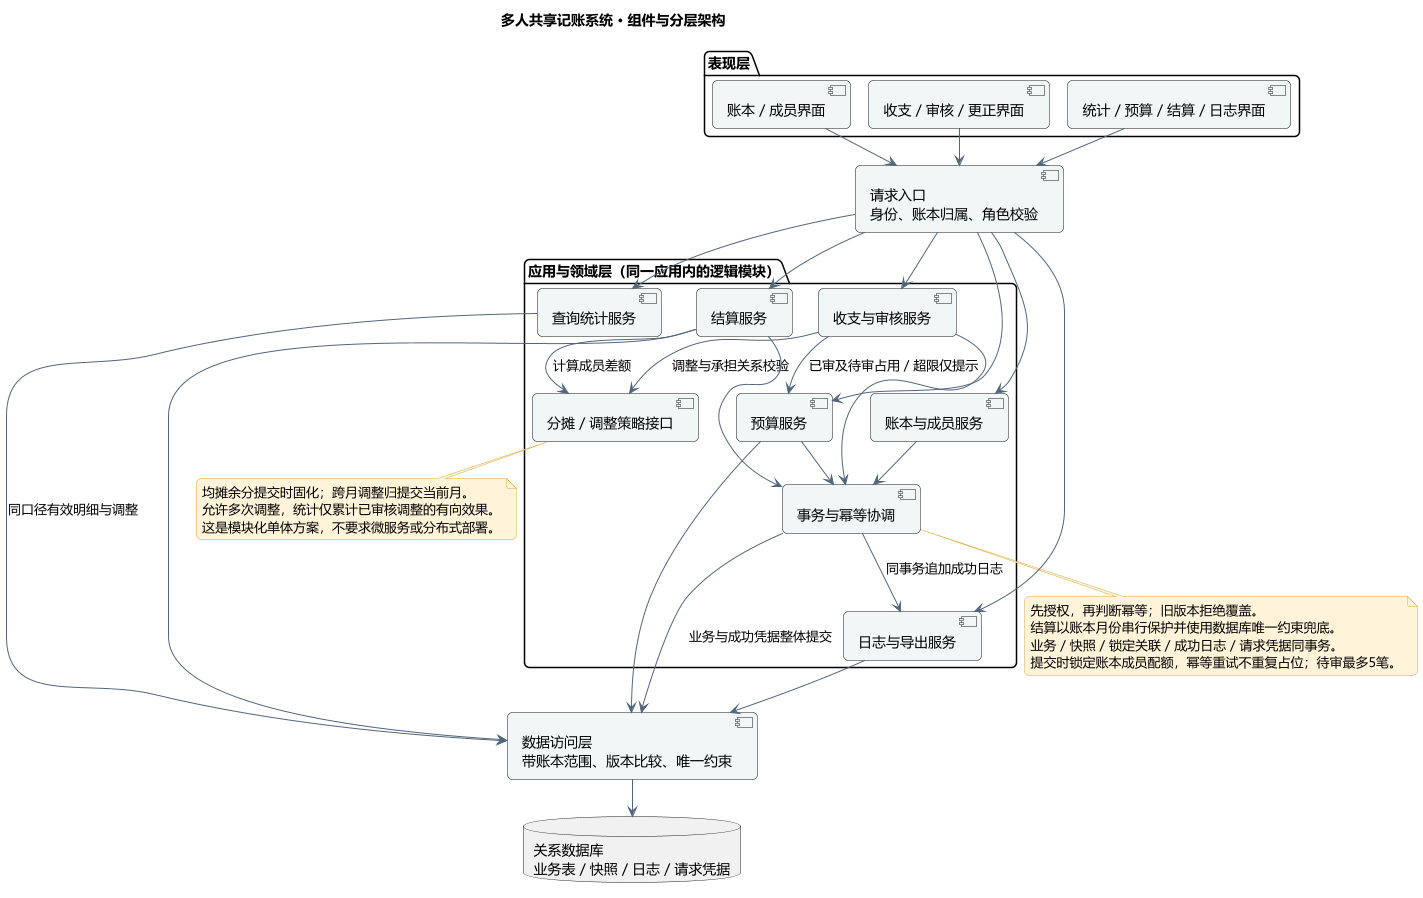

The diagram above was rendered by PlantUML. Its source (embedded in the PNG):
@startuml
!pragma layout smetana
skinparam defaultFontName Microsoft YaHei
skinparam backgroundColor #FFFFFF
skinparam shadowing false
skinparam ArrowColor #52667B
skinparam classBackgroundColor #F0F7F6
skinparam classBorderColor #267568
skinparam componentBackgroundColor #F0F7F6
skinparam noteBackgroundColor #FFF4D9
skinparam noteBorderColor #D8AA49
skinparam roundcorner 10
skinparam nodesep 70
skinparam ranksep 85
title 多人共享记账系统 · 组件与分层架构
top to bottom direction
package "表现层" {
  component "账本 / 成员界面" as V1
  component "收支 / 审核 / 更正界面" as V2
  component "统计 / 预算 / 结算 / 日志界面" as V3
}
component "请求入口\n身份、账本归属、角色校验" as Auth
package "应用与领域层（同一应用内的逻辑模块）" {
  component "账本与成员服务" as M
  component "收支与审核服务" as E
  component "预算服务" as B
  component "查询统计服务" as Q
  component "结算服务" as S
  component "分摊 / 调整策略接口" as P
  component "日志与导出服务" as A
  component "事务与幂等协调" as T
}
component "数据访问层\n带账本范围、版本比较、唯一约束" as R
database "关系数据库\n业务表 / 快照 / 日志 / 请求凭据" as DB
V1 --> Auth
V2 --> Auth
V3 --> Auth
Auth --> M
Auth --> E
Auth --> Q
Auth --> B
Auth --> S
Auth --> A
E --> B : 已审及待审占用 / 超限仅提示
E --> P : 调整与承担关系校验
S --> P : 计算成员差额
Q --> R : 同口径有效明细与调整
M --> T
E --> T
B --> T
S --> T
T --> A : 同事务追加成功日志
T --> R : 业务与成功凭据整体提交
A --> R
B --> R
S --> R
R --> DB
note bottom of T
先授权，再判断幂等；旧版本拒绝覆盖。
结算以账本月份串行保护并使用数据库唯一约束兜底。
业务 / 快照 / 锁定关联 / 成功日志 / 请求凭据同事务。
提交时锁定账本成员配额，幂等重试不重复占位；待审最多5笔。
end note
note bottom of P
均摊余分提交时固化；跨月调整归提交当前月。
允许多次调整，统计仅累计已审核调整的有向效果。
这是模块化单体方案，不要求微服务或分布式部署。
end note
@enduml